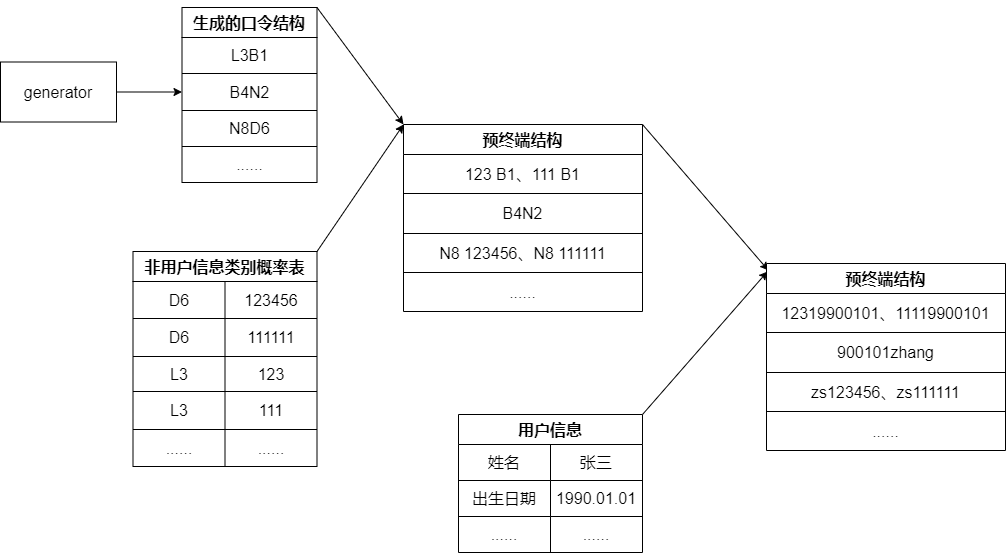

The diagram above was exported from draw.io. Its source (the exported page's mxGraphModel, read from the mxfile embedded in the PNG):
<mxGraphModel dx="1422" dy="802" grid="0" gridSize="10" guides="1" tooltips="1" connect="1" arrows="1" fold="1" page="1" pageScale="1" pageWidth="1169" pageHeight="827" math="0" shadow="0">
  <root>
    <mxCell id="0" />
    <mxCell id="1" parent="0" />
    <mxCell id="HmsmDAmuJBQXiGUTdm-5-68" style="edgeStyle=orthogonalEdgeStyle;rounded=0;orthogonalLoop=1;jettySize=auto;html=1;exitX=1;exitY=0.5;exitDx=0;exitDy=0;entryX=0;entryY=0.5;entryDx=0;entryDy=0;fontSize=16;strokeWidth=1;" edge="1" parent="1" source="HmsmDAmuJBQXiGUTdm-5-2" target="HmsmDAmuJBQXiGUTdm-5-8">
      <mxGeometry relative="1" as="geometry" />
    </mxCell>
    <mxCell id="HmsmDAmuJBQXiGUTdm-5-2" value="generator" style="rounded=0;whiteSpace=wrap;html=1;fontSize=16;strokeWidth=1;" vertex="1" parent="1">
      <mxGeometry x="26" y="191.5" width="116" height="60" as="geometry" />
    </mxCell>
    <mxCell id="HmsmDAmuJBQXiGUTdm-5-83" style="edgeStyle=none;rounded=0;orthogonalLoop=1;jettySize=auto;html=1;exitX=1;exitY=0;exitDx=0;exitDy=0;entryX=0;entryY=0;entryDx=0;entryDy=0;fontSize=16;strokeWidth=1;" edge="1" parent="1" source="HmsmDAmuJBQXiGUTdm-5-3" target="HmsmDAmuJBQXiGUTdm-5-19">
      <mxGeometry relative="1" as="geometry" />
    </mxCell>
    <mxCell id="HmsmDAmuJBQXiGUTdm-5-3" value="生成的口令结构" style="shape=table;startSize=30;container=1;collapsible=0;childLayout=tableLayout;fontStyle=1;align=center;fontSize=16;strokeWidth=1;" vertex="1" parent="1">
      <mxGeometry x="207.5" y="137" width="135" height="175" as="geometry" />
    </mxCell>
    <mxCell id="HmsmDAmuJBQXiGUTdm-5-4" value="" style="shape=tableRow;horizontal=0;startSize=0;swimlaneHead=0;swimlaneBody=0;top=0;left=0;bottom=0;right=0;collapsible=0;dropTarget=0;fillColor=none;points=[[0,0.5],[1,0.5]];portConstraint=eastwest;fontSize=16;strokeWidth=1;" vertex="1" parent="HmsmDAmuJBQXiGUTdm-5-3">
      <mxGeometry y="30" width="135" height="36" as="geometry" />
    </mxCell>
    <mxCell id="HmsmDAmuJBQXiGUTdm-5-5" value="L3B1" style="shape=partialRectangle;html=1;whiteSpace=wrap;connectable=0;fillColor=none;top=0;left=0;bottom=0;right=0;overflow=hidden;fontSize=16;strokeWidth=1;" vertex="1" parent="HmsmDAmuJBQXiGUTdm-5-4">
      <mxGeometry width="135" height="36" as="geometry">
        <mxRectangle width="135" height="36" as="alternateBounds" />
      </mxGeometry>
    </mxCell>
    <mxCell id="HmsmDAmuJBQXiGUTdm-5-8" value="" style="shape=tableRow;horizontal=0;startSize=0;swimlaneHead=0;swimlaneBody=0;top=0;left=0;bottom=0;right=0;collapsible=0;dropTarget=0;fillColor=none;points=[[0,0.5],[1,0.5]];portConstraint=eastwest;fontSize=16;strokeWidth=1;" vertex="1" parent="HmsmDAmuJBQXiGUTdm-5-3">
      <mxGeometry y="66" width="135" height="37" as="geometry" />
    </mxCell>
    <mxCell id="HmsmDAmuJBQXiGUTdm-5-9" value="B4N2" style="shape=partialRectangle;html=1;whiteSpace=wrap;connectable=0;fillColor=none;top=0;left=0;bottom=0;right=0;overflow=hidden;fontSize=16;strokeWidth=1;" vertex="1" parent="HmsmDAmuJBQXiGUTdm-5-8">
      <mxGeometry width="135" height="37" as="geometry">
        <mxRectangle width="135" height="37" as="alternateBounds" />
      </mxGeometry>
    </mxCell>
    <mxCell id="HmsmDAmuJBQXiGUTdm-5-12" value="" style="shape=tableRow;horizontal=0;startSize=0;swimlaneHead=0;swimlaneBody=0;top=0;left=0;bottom=0;right=0;collapsible=0;dropTarget=0;fillColor=none;points=[[0,0.5],[1,0.5]];portConstraint=eastwest;fontSize=16;strokeWidth=1;" vertex="1" parent="HmsmDAmuJBQXiGUTdm-5-3">
      <mxGeometry y="103" width="135" height="36" as="geometry" />
    </mxCell>
    <mxCell id="HmsmDAmuJBQXiGUTdm-5-13" value="N8D6" style="shape=partialRectangle;html=1;whiteSpace=wrap;connectable=0;fillColor=none;top=0;left=0;bottom=0;right=0;overflow=hidden;fontSize=16;strokeWidth=1;" vertex="1" parent="HmsmDAmuJBQXiGUTdm-5-12">
      <mxGeometry width="135" height="36" as="geometry">
        <mxRectangle width="135" height="36" as="alternateBounds" />
      </mxGeometry>
    </mxCell>
    <mxCell id="HmsmDAmuJBQXiGUTdm-5-16" style="shape=tableRow;horizontal=0;startSize=0;swimlaneHead=0;swimlaneBody=0;top=0;left=0;bottom=0;right=0;collapsible=0;dropTarget=0;fillColor=none;points=[[0,0.5],[1,0.5]];portConstraint=eastwest;fontSize=16;strokeWidth=1;" vertex="1" parent="HmsmDAmuJBQXiGUTdm-5-3">
      <mxGeometry y="139" width="135" height="36" as="geometry" />
    </mxCell>
    <mxCell id="HmsmDAmuJBQXiGUTdm-5-17" value="......" style="shape=partialRectangle;html=1;whiteSpace=wrap;connectable=0;fillColor=none;top=0;left=0;bottom=0;right=0;overflow=hidden;fontSize=16;strokeWidth=1;" vertex="1" parent="HmsmDAmuJBQXiGUTdm-5-16">
      <mxGeometry width="135" height="36" as="geometry">
        <mxRectangle width="135" height="36" as="alternateBounds" />
      </mxGeometry>
    </mxCell>
    <mxCell id="HmsmDAmuJBQXiGUTdm-5-85" style="edgeStyle=none;rounded=0;orthogonalLoop=1;jettySize=auto;html=1;exitX=1;exitY=0;exitDx=0;exitDy=0;entryX=0.008;entryY=0.037;entryDx=0;entryDy=0;entryPerimeter=0;fontSize=16;strokeWidth=1;" edge="1" parent="1" source="HmsmDAmuJBQXiGUTdm-5-19" target="HmsmDAmuJBQXiGUTdm-5-69">
      <mxGeometry relative="1" as="geometry" />
    </mxCell>
    <mxCell id="HmsmDAmuJBQXiGUTdm-5-19" value="预终端结构" style="shape=table;startSize=30;container=1;collapsible=0;childLayout=tableLayout;fontStyle=1;align=center;fontSize=16;strokeWidth=1;" vertex="1" parent="1">
      <mxGeometry x="429" y="254" width="239" height="187" as="geometry" />
    </mxCell>
    <mxCell id="HmsmDAmuJBQXiGUTdm-5-20" value="" style="shape=tableRow;horizontal=0;startSize=0;swimlaneHead=0;swimlaneBody=0;top=0;left=0;bottom=0;right=0;collapsible=0;dropTarget=0;fillColor=none;points=[[0,0.5],[1,0.5]];portConstraint=eastwest;fontSize=16;strokeWidth=1;" vertex="1" parent="HmsmDAmuJBQXiGUTdm-5-19">
      <mxGeometry y="30" width="239" height="39" as="geometry" />
    </mxCell>
    <mxCell id="HmsmDAmuJBQXiGUTdm-5-21" value="123 B1、111 B1" style="shape=partialRectangle;html=1;whiteSpace=wrap;connectable=0;fillColor=none;top=0;left=0;bottom=0;right=0;overflow=hidden;fontSize=16;strokeWidth=1;" vertex="1" parent="HmsmDAmuJBQXiGUTdm-5-20">
      <mxGeometry width="239" height="39" as="geometry">
        <mxRectangle width="239" height="39" as="alternateBounds" />
      </mxGeometry>
    </mxCell>
    <mxCell id="HmsmDAmuJBQXiGUTdm-5-22" value="" style="shape=tableRow;horizontal=0;startSize=0;swimlaneHead=0;swimlaneBody=0;top=0;left=0;bottom=0;right=0;collapsible=0;dropTarget=0;fillColor=none;points=[[0,0.5],[1,0.5]];portConstraint=eastwest;fontSize=16;strokeWidth=1;" vertex="1" parent="HmsmDAmuJBQXiGUTdm-5-19">
      <mxGeometry y="69" width="239" height="40" as="geometry" />
    </mxCell>
    <mxCell id="HmsmDAmuJBQXiGUTdm-5-23" value="B4N2" style="shape=partialRectangle;html=1;whiteSpace=wrap;connectable=0;fillColor=none;top=0;left=0;bottom=0;right=0;overflow=hidden;fontSize=16;strokeWidth=1;" vertex="1" parent="HmsmDAmuJBQXiGUTdm-5-22">
      <mxGeometry width="239" height="40" as="geometry">
        <mxRectangle width="239" height="40" as="alternateBounds" />
      </mxGeometry>
    </mxCell>
    <mxCell id="HmsmDAmuJBQXiGUTdm-5-24" value="" style="shape=tableRow;horizontal=0;startSize=0;swimlaneHead=0;swimlaneBody=0;top=0;left=0;bottom=0;right=0;collapsible=0;dropTarget=0;fillColor=none;points=[[0,0.5],[1,0.5]];portConstraint=eastwest;fontSize=16;strokeWidth=1;" vertex="1" parent="HmsmDAmuJBQXiGUTdm-5-19">
      <mxGeometry y="109" width="239" height="39" as="geometry" />
    </mxCell>
    <mxCell id="HmsmDAmuJBQXiGUTdm-5-25" value="N8 123456、N8 111111" style="shape=partialRectangle;html=1;whiteSpace=wrap;connectable=0;fillColor=none;top=0;left=0;bottom=0;right=0;overflow=hidden;fontSize=16;strokeWidth=1;" vertex="1" parent="HmsmDAmuJBQXiGUTdm-5-24">
      <mxGeometry width="239" height="39" as="geometry">
        <mxRectangle width="239" height="39" as="alternateBounds" />
      </mxGeometry>
    </mxCell>
    <mxCell id="HmsmDAmuJBQXiGUTdm-5-26" style="shape=tableRow;horizontal=0;startSize=0;swimlaneHead=0;swimlaneBody=0;top=0;left=0;bottom=0;right=0;collapsible=0;dropTarget=0;fillColor=none;points=[[0,0.5],[1,0.5]];portConstraint=eastwest;fontSize=16;strokeWidth=1;" vertex="1" parent="HmsmDAmuJBQXiGUTdm-5-19">
      <mxGeometry y="148" width="239" height="39" as="geometry" />
    </mxCell>
    <mxCell id="HmsmDAmuJBQXiGUTdm-5-27" value="......" style="shape=partialRectangle;html=1;whiteSpace=wrap;connectable=0;fillColor=none;top=0;left=0;bottom=0;right=0;overflow=hidden;fontSize=16;strokeWidth=1;" vertex="1" parent="HmsmDAmuJBQXiGUTdm-5-26">
      <mxGeometry width="239" height="39" as="geometry">
        <mxRectangle width="239" height="39" as="alternateBounds" />
      </mxGeometry>
    </mxCell>
    <mxCell id="HmsmDAmuJBQXiGUTdm-5-84" style="edgeStyle=none;rounded=0;orthogonalLoop=1;jettySize=auto;html=1;exitX=1;exitY=0;exitDx=0;exitDy=0;entryX=0;entryY=0;entryDx=0;entryDy=0;fontSize=16;strokeWidth=1;" edge="1" parent="1" source="HmsmDAmuJBQXiGUTdm-5-28" target="HmsmDAmuJBQXiGUTdm-5-19">
      <mxGeometry relative="1" as="geometry" />
    </mxCell>
    <mxCell id="HmsmDAmuJBQXiGUTdm-5-28" value="非用户信息类别概率表" style="shape=table;startSize=30;container=1;collapsible=0;childLayout=tableLayout;fontStyle=1;align=center;fontSize=16;strokeWidth=1;" vertex="1" parent="1">
      <mxGeometry x="158.5" y="381" width="184" height="215" as="geometry" />
    </mxCell>
    <mxCell id="HmsmDAmuJBQXiGUTdm-5-29" value="" style="shape=tableRow;horizontal=0;startSize=0;swimlaneHead=0;swimlaneBody=0;top=0;left=0;bottom=0;right=0;collapsible=0;dropTarget=0;fillColor=none;points=[[0,0.5],[1,0.5]];portConstraint=eastwest;fontSize=16;strokeWidth=1;" vertex="1" parent="HmsmDAmuJBQXiGUTdm-5-28">
      <mxGeometry y="30" width="184" height="37" as="geometry" />
    </mxCell>
    <mxCell id="HmsmDAmuJBQXiGUTdm-5-30" value="D6" style="shape=partialRectangle;html=1;whiteSpace=wrap;connectable=0;fillColor=none;top=0;left=0;bottom=0;right=0;overflow=hidden;fontSize=16;strokeWidth=1;" vertex="1" parent="HmsmDAmuJBQXiGUTdm-5-29">
      <mxGeometry width="92" height="37" as="geometry">
        <mxRectangle width="92" height="37" as="alternateBounds" />
      </mxGeometry>
    </mxCell>
    <mxCell id="HmsmDAmuJBQXiGUTdm-5-41" value="123456" style="shape=partialRectangle;html=1;whiteSpace=wrap;connectable=0;fillColor=none;top=0;left=0;bottom=0;right=0;overflow=hidden;fontSize=16;strokeWidth=1;" vertex="1" parent="HmsmDAmuJBQXiGUTdm-5-29">
      <mxGeometry x="92" width="92" height="37" as="geometry">
        <mxRectangle width="92" height="37" as="alternateBounds" />
      </mxGeometry>
    </mxCell>
    <mxCell id="HmsmDAmuJBQXiGUTdm-5-31" value="" style="shape=tableRow;horizontal=0;startSize=0;swimlaneHead=0;swimlaneBody=0;top=0;left=0;bottom=0;right=0;collapsible=0;dropTarget=0;fillColor=none;points=[[0,0.5],[1,0.5]];portConstraint=eastwest;fontSize=16;strokeWidth=1;" vertex="1" parent="HmsmDAmuJBQXiGUTdm-5-28">
      <mxGeometry y="67" width="184" height="38" as="geometry" />
    </mxCell>
    <mxCell id="HmsmDAmuJBQXiGUTdm-5-32" value="D6" style="shape=partialRectangle;html=1;whiteSpace=wrap;connectable=0;fillColor=none;top=0;left=0;bottom=0;right=0;overflow=hidden;fontSize=16;strokeWidth=1;" vertex="1" parent="HmsmDAmuJBQXiGUTdm-5-31">
      <mxGeometry width="92" height="38" as="geometry">
        <mxRectangle width="92" height="38" as="alternateBounds" />
      </mxGeometry>
    </mxCell>
    <mxCell id="HmsmDAmuJBQXiGUTdm-5-42" value="111111" style="shape=partialRectangle;html=1;whiteSpace=wrap;connectable=0;fillColor=none;top=0;left=0;bottom=0;right=0;overflow=hidden;fontSize=16;strokeWidth=1;" vertex="1" parent="HmsmDAmuJBQXiGUTdm-5-31">
      <mxGeometry x="92" width="92" height="38" as="geometry">
        <mxRectangle width="92" height="38" as="alternateBounds" />
      </mxGeometry>
    </mxCell>
    <mxCell id="HmsmDAmuJBQXiGUTdm-5-33" value="" style="shape=tableRow;horizontal=0;startSize=0;swimlaneHead=0;swimlaneBody=0;top=0;left=0;bottom=0;right=0;collapsible=0;dropTarget=0;fillColor=none;points=[[0,0.5],[1,0.5]];portConstraint=eastwest;fontSize=16;strokeWidth=1;" vertex="1" parent="HmsmDAmuJBQXiGUTdm-5-28">
      <mxGeometry y="105" width="184" height="35" as="geometry" />
    </mxCell>
    <mxCell id="HmsmDAmuJBQXiGUTdm-5-34" value="L3" style="shape=partialRectangle;html=1;whiteSpace=wrap;connectable=0;fillColor=none;top=0;left=0;bottom=0;right=0;overflow=hidden;fontSize=16;strokeWidth=1;" vertex="1" parent="HmsmDAmuJBQXiGUTdm-5-33">
      <mxGeometry width="92" height="35" as="geometry">
        <mxRectangle width="92" height="35" as="alternateBounds" />
      </mxGeometry>
    </mxCell>
    <mxCell id="HmsmDAmuJBQXiGUTdm-5-43" value="123" style="shape=partialRectangle;html=1;whiteSpace=wrap;connectable=0;fillColor=none;top=0;left=0;bottom=0;right=0;overflow=hidden;fontSize=16;strokeWidth=1;" vertex="1" parent="HmsmDAmuJBQXiGUTdm-5-33">
      <mxGeometry x="92" width="92" height="35" as="geometry">
        <mxRectangle width="92" height="35" as="alternateBounds" />
      </mxGeometry>
    </mxCell>
    <mxCell id="HmsmDAmuJBQXiGUTdm-5-35" style="shape=tableRow;horizontal=0;startSize=0;swimlaneHead=0;swimlaneBody=0;top=0;left=0;bottom=0;right=0;collapsible=0;dropTarget=0;fillColor=none;points=[[0,0.5],[1,0.5]];portConstraint=eastwest;fontSize=16;strokeWidth=1;" vertex="1" parent="HmsmDAmuJBQXiGUTdm-5-28">
      <mxGeometry y="140" width="184" height="38" as="geometry" />
    </mxCell>
    <mxCell id="HmsmDAmuJBQXiGUTdm-5-36" value="L3" style="shape=partialRectangle;html=1;whiteSpace=wrap;connectable=0;fillColor=none;top=0;left=0;bottom=0;right=0;overflow=hidden;fontSize=16;strokeWidth=1;" vertex="1" parent="HmsmDAmuJBQXiGUTdm-5-35">
      <mxGeometry width="92" height="38" as="geometry">
        <mxRectangle width="92" height="38" as="alternateBounds" />
      </mxGeometry>
    </mxCell>
    <mxCell id="HmsmDAmuJBQXiGUTdm-5-44" value="111" style="shape=partialRectangle;html=1;whiteSpace=wrap;connectable=0;fillColor=none;top=0;left=0;bottom=0;right=0;overflow=hidden;fontSize=16;strokeWidth=1;" vertex="1" parent="HmsmDAmuJBQXiGUTdm-5-35">
      <mxGeometry x="92" width="92" height="38" as="geometry">
        <mxRectangle width="92" height="38" as="alternateBounds" />
      </mxGeometry>
    </mxCell>
    <mxCell id="HmsmDAmuJBQXiGUTdm-5-45" style="shape=tableRow;horizontal=0;startSize=0;swimlaneHead=0;swimlaneBody=0;top=0;left=0;bottom=0;right=0;collapsible=0;dropTarget=0;fillColor=none;points=[[0,0.5],[1,0.5]];portConstraint=eastwest;fontSize=16;strokeWidth=1;" vertex="1" parent="HmsmDAmuJBQXiGUTdm-5-28">
      <mxGeometry y="178" width="184" height="37" as="geometry" />
    </mxCell>
    <mxCell id="HmsmDAmuJBQXiGUTdm-5-46" value="......" style="shape=partialRectangle;html=1;whiteSpace=wrap;connectable=0;fillColor=none;top=0;left=0;bottom=0;right=0;overflow=hidden;fontSize=16;strokeWidth=1;" vertex="1" parent="HmsmDAmuJBQXiGUTdm-5-45">
      <mxGeometry width="92" height="37" as="geometry">
        <mxRectangle width="92" height="37" as="alternateBounds" />
      </mxGeometry>
    </mxCell>
    <mxCell id="HmsmDAmuJBQXiGUTdm-5-47" value="......" style="shape=partialRectangle;html=1;whiteSpace=wrap;connectable=0;fillColor=none;top=0;left=0;bottom=0;right=0;overflow=hidden;fontSize=16;strokeWidth=1;" vertex="1" parent="HmsmDAmuJBQXiGUTdm-5-45">
      <mxGeometry x="92" width="92" height="37" as="geometry">
        <mxRectangle width="92" height="37" as="alternateBounds" />
      </mxGeometry>
    </mxCell>
    <mxCell id="HmsmDAmuJBQXiGUTdm-5-86" style="edgeStyle=none;rounded=0;orthogonalLoop=1;jettySize=auto;html=1;exitX=1;exitY=0;exitDx=0;exitDy=0;entryX=0.004;entryY=0.043;entryDx=0;entryDy=0;entryPerimeter=0;fontSize=16;strokeWidth=1;" edge="1" parent="1" source="HmsmDAmuJBQXiGUTdm-5-52" target="HmsmDAmuJBQXiGUTdm-5-69">
      <mxGeometry relative="1" as="geometry" />
    </mxCell>
    <mxCell id="HmsmDAmuJBQXiGUTdm-5-52" value="用户信息" style="shape=table;startSize=30;container=1;collapsible=0;childLayout=tableLayout;fontStyle=1;align=center;fontSize=16;strokeWidth=1;" vertex="1" parent="1">
      <mxGeometry x="484" y="544" width="184" height="138" as="geometry" />
    </mxCell>
    <mxCell id="HmsmDAmuJBQXiGUTdm-5-53" value="" style="shape=tableRow;horizontal=0;startSize=0;swimlaneHead=0;swimlaneBody=0;top=0;left=0;bottom=0;right=0;collapsible=0;dropTarget=0;fillColor=none;points=[[0,0.5],[1,0.5]];portConstraint=eastwest;fontSize=16;strokeWidth=1;" vertex="1" parent="HmsmDAmuJBQXiGUTdm-5-52">
      <mxGeometry y="30" width="184" height="36" as="geometry" />
    </mxCell>
    <mxCell id="HmsmDAmuJBQXiGUTdm-5-54" value="姓名" style="shape=partialRectangle;html=1;whiteSpace=wrap;connectable=0;fillColor=none;top=0;left=0;bottom=0;right=0;overflow=hidden;fontSize=16;strokeWidth=1;" vertex="1" parent="HmsmDAmuJBQXiGUTdm-5-53">
      <mxGeometry width="92" height="36" as="geometry">
        <mxRectangle width="92" height="36" as="alternateBounds" />
      </mxGeometry>
    </mxCell>
    <mxCell id="HmsmDAmuJBQXiGUTdm-5-55" value="张三" style="shape=partialRectangle;html=1;whiteSpace=wrap;connectable=0;fillColor=none;top=0;left=0;bottom=0;right=0;overflow=hidden;fontSize=16;strokeWidth=1;" vertex="1" parent="HmsmDAmuJBQXiGUTdm-5-53">
      <mxGeometry x="92" width="92" height="36" as="geometry">
        <mxRectangle width="92" height="36" as="alternateBounds" />
      </mxGeometry>
    </mxCell>
    <mxCell id="HmsmDAmuJBQXiGUTdm-5-56" value="" style="shape=tableRow;horizontal=0;startSize=0;swimlaneHead=0;swimlaneBody=0;top=0;left=0;bottom=0;right=0;collapsible=0;dropTarget=0;fillColor=none;points=[[0,0.5],[1,0.5]];portConstraint=eastwest;fontSize=16;strokeWidth=1;" vertex="1" parent="HmsmDAmuJBQXiGUTdm-5-52">
      <mxGeometry y="66" width="184" height="36" as="geometry" />
    </mxCell>
    <mxCell id="HmsmDAmuJBQXiGUTdm-5-57" value="出生日期" style="shape=partialRectangle;html=1;whiteSpace=wrap;connectable=0;fillColor=none;top=0;left=0;bottom=0;right=0;overflow=hidden;fontSize=16;strokeWidth=1;" vertex="1" parent="HmsmDAmuJBQXiGUTdm-5-56">
      <mxGeometry width="92" height="36" as="geometry">
        <mxRectangle width="92" height="36" as="alternateBounds" />
      </mxGeometry>
    </mxCell>
    <mxCell id="HmsmDAmuJBQXiGUTdm-5-58" value="1990.01.01" style="shape=partialRectangle;html=1;whiteSpace=wrap;connectable=0;fillColor=none;top=0;left=0;bottom=0;right=0;overflow=hidden;fontSize=16;strokeWidth=1;" vertex="1" parent="HmsmDAmuJBQXiGUTdm-5-56">
      <mxGeometry x="92" width="92" height="36" as="geometry">
        <mxRectangle width="92" height="36" as="alternateBounds" />
      </mxGeometry>
    </mxCell>
    <mxCell id="HmsmDAmuJBQXiGUTdm-5-65" style="shape=tableRow;horizontal=0;startSize=0;swimlaneHead=0;swimlaneBody=0;top=0;left=0;bottom=0;right=0;collapsible=0;dropTarget=0;fillColor=none;points=[[0,0.5],[1,0.5]];portConstraint=eastwest;fontSize=16;strokeWidth=1;" vertex="1" parent="HmsmDAmuJBQXiGUTdm-5-52">
      <mxGeometry y="102" width="184" height="36" as="geometry" />
    </mxCell>
    <mxCell id="HmsmDAmuJBQXiGUTdm-5-66" value="......" style="shape=partialRectangle;html=1;whiteSpace=wrap;connectable=0;fillColor=none;top=0;left=0;bottom=0;right=0;overflow=hidden;fontSize=16;strokeWidth=1;" vertex="1" parent="HmsmDAmuJBQXiGUTdm-5-65">
      <mxGeometry width="92" height="36" as="geometry">
        <mxRectangle width="92" height="36" as="alternateBounds" />
      </mxGeometry>
    </mxCell>
    <mxCell id="HmsmDAmuJBQXiGUTdm-5-67" value="......" style="shape=partialRectangle;html=1;whiteSpace=wrap;connectable=0;fillColor=none;top=0;left=0;bottom=0;right=0;overflow=hidden;fontSize=16;strokeWidth=1;" vertex="1" parent="HmsmDAmuJBQXiGUTdm-5-65">
      <mxGeometry x="92" width="92" height="36" as="geometry">
        <mxRectangle width="92" height="36" as="alternateBounds" />
      </mxGeometry>
    </mxCell>
    <mxCell id="HmsmDAmuJBQXiGUTdm-5-69" value="预终端结构" style="shape=table;startSize=30;container=1;collapsible=0;childLayout=tableLayout;fontStyle=1;align=center;fontSize=16;strokeWidth=1;" vertex="1" parent="1">
      <mxGeometry x="792" y="393" width="239" height="187" as="geometry" />
    </mxCell>
    <mxCell id="HmsmDAmuJBQXiGUTdm-5-70" value="" style="shape=tableRow;horizontal=0;startSize=0;swimlaneHead=0;swimlaneBody=0;top=0;left=0;bottom=0;right=0;collapsible=0;dropTarget=0;fillColor=none;points=[[0,0.5],[1,0.5]];portConstraint=eastwest;fontSize=16;strokeWidth=1;" vertex="1" parent="HmsmDAmuJBQXiGUTdm-5-69">
      <mxGeometry y="30" width="239" height="39" as="geometry" />
    </mxCell>
    <mxCell id="HmsmDAmuJBQXiGUTdm-5-71" value="12319900101、11119900101" style="shape=partialRectangle;html=1;whiteSpace=wrap;connectable=0;fillColor=none;top=0;left=0;bottom=0;right=0;overflow=hidden;fontSize=16;strokeWidth=1;" vertex="1" parent="HmsmDAmuJBQXiGUTdm-5-70">
      <mxGeometry width="239" height="39" as="geometry">
        <mxRectangle width="239" height="39" as="alternateBounds" />
      </mxGeometry>
    </mxCell>
    <mxCell id="HmsmDAmuJBQXiGUTdm-5-72" value="" style="shape=tableRow;horizontal=0;startSize=0;swimlaneHead=0;swimlaneBody=0;top=0;left=0;bottom=0;right=0;collapsible=0;dropTarget=0;fillColor=none;points=[[0,0.5],[1,0.5]];portConstraint=eastwest;fontSize=16;strokeWidth=1;" vertex="1" parent="HmsmDAmuJBQXiGUTdm-5-69">
      <mxGeometry y="69" width="239" height="40" as="geometry" />
    </mxCell>
    <mxCell id="HmsmDAmuJBQXiGUTdm-5-73" value="900101zhang" style="shape=partialRectangle;html=1;whiteSpace=wrap;connectable=0;fillColor=none;top=0;left=0;bottom=0;right=0;overflow=hidden;fontSize=16;strokeWidth=1;" vertex="1" parent="HmsmDAmuJBQXiGUTdm-5-72">
      <mxGeometry width="239" height="40" as="geometry">
        <mxRectangle width="239" height="40" as="alternateBounds" />
      </mxGeometry>
    </mxCell>
    <mxCell id="HmsmDAmuJBQXiGUTdm-5-74" value="" style="shape=tableRow;horizontal=0;startSize=0;swimlaneHead=0;swimlaneBody=0;top=0;left=0;bottom=0;right=0;collapsible=0;dropTarget=0;fillColor=none;points=[[0,0.5],[1,0.5]];portConstraint=eastwest;fontSize=16;strokeWidth=1;" vertex="1" parent="HmsmDAmuJBQXiGUTdm-5-69">
      <mxGeometry y="109" width="239" height="39" as="geometry" />
    </mxCell>
    <mxCell id="HmsmDAmuJBQXiGUTdm-5-75" value="zs123456、zs111111" style="shape=partialRectangle;html=1;whiteSpace=wrap;connectable=0;fillColor=none;top=0;left=0;bottom=0;right=0;overflow=hidden;fontSize=16;strokeWidth=1;" vertex="1" parent="HmsmDAmuJBQXiGUTdm-5-74">
      <mxGeometry width="239" height="39" as="geometry">
        <mxRectangle width="239" height="39" as="alternateBounds" />
      </mxGeometry>
    </mxCell>
    <mxCell id="HmsmDAmuJBQXiGUTdm-5-76" style="shape=tableRow;horizontal=0;startSize=0;swimlaneHead=0;swimlaneBody=0;top=0;left=0;bottom=0;right=0;collapsible=0;dropTarget=0;fillColor=none;points=[[0,0.5],[1,0.5]];portConstraint=eastwest;fontSize=16;strokeWidth=1;" vertex="1" parent="HmsmDAmuJBQXiGUTdm-5-69">
      <mxGeometry y="148" width="239" height="39" as="geometry" />
    </mxCell>
    <mxCell id="HmsmDAmuJBQXiGUTdm-5-77" value="......" style="shape=partialRectangle;html=1;whiteSpace=wrap;connectable=0;fillColor=none;top=0;left=0;bottom=0;right=0;overflow=hidden;fontSize=16;strokeWidth=1;" vertex="1" parent="HmsmDAmuJBQXiGUTdm-5-76">
      <mxGeometry width="239" height="39" as="geometry">
        <mxRectangle width="239" height="39" as="alternateBounds" />
      </mxGeometry>
    </mxCell>
  </root>
</mxGraphModel>